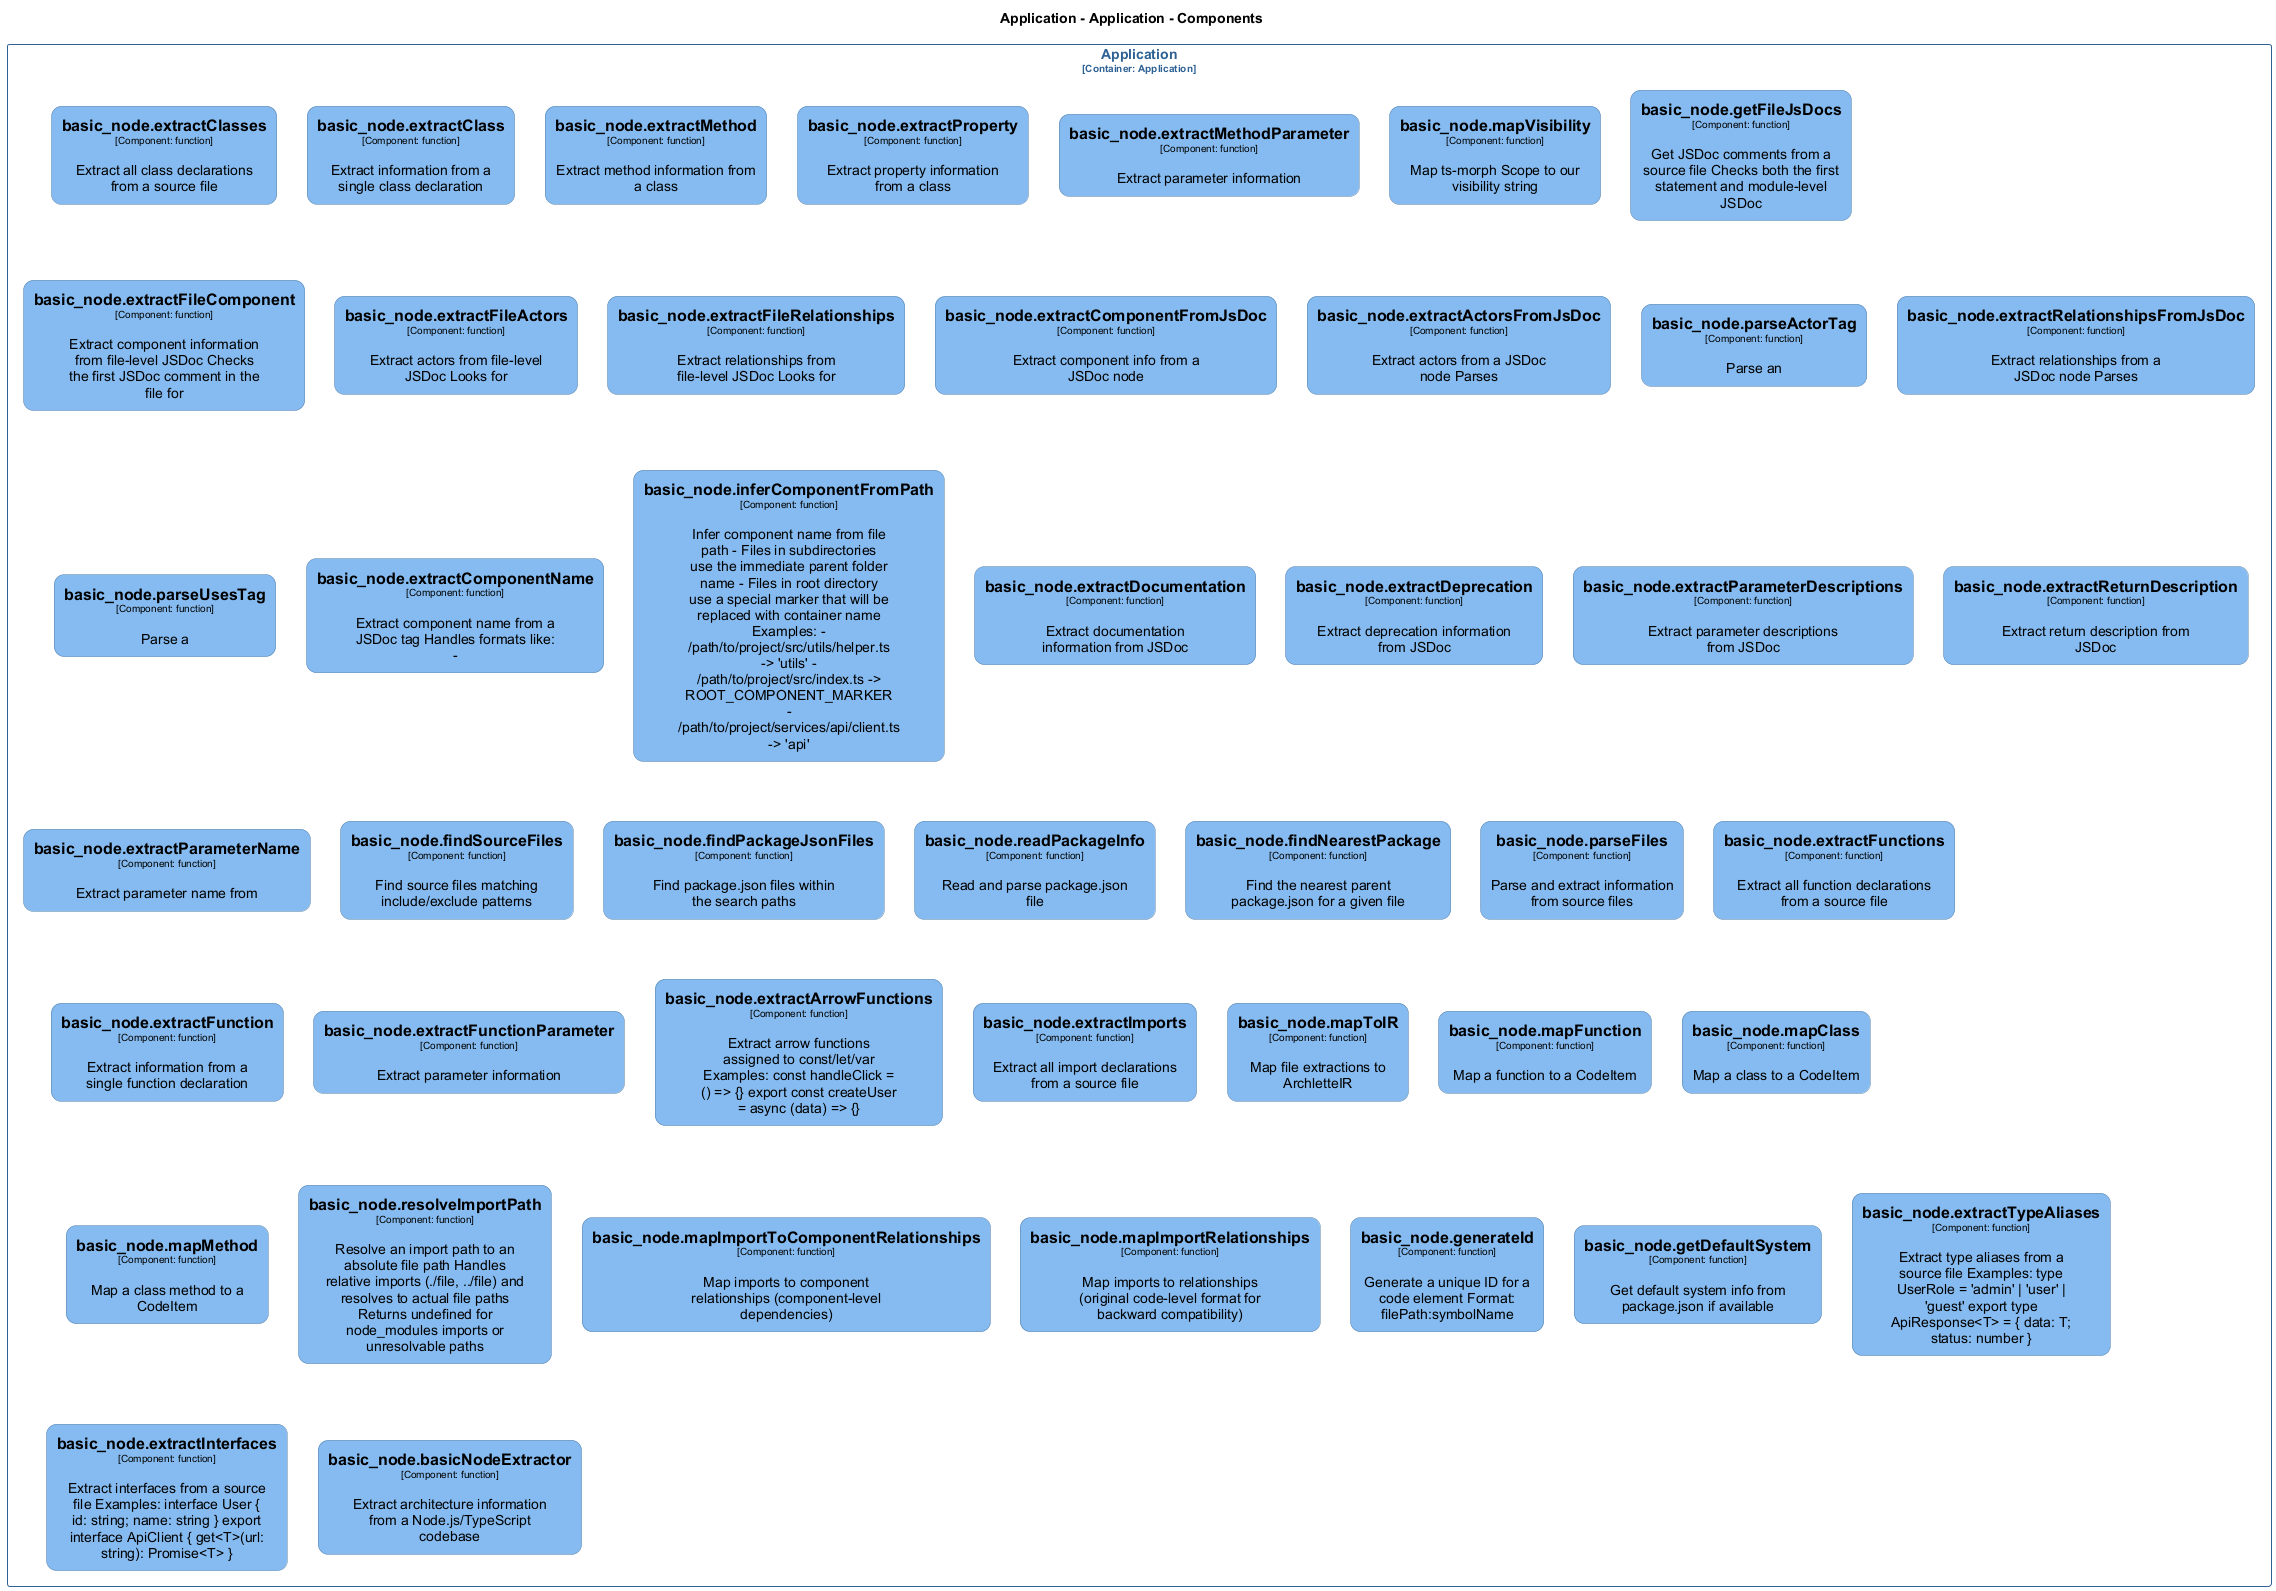

The diagram above was rendered by PlantUML. Its source (embedded in the PNG):
@startuml
set separator none
title Application - Application - Components

top to bottom direction
skinparam ranksep 60
skinparam nodesep 30

skinparam {
  arrowFontSize 10
  defaultTextAlignment center
  wrapWidth 200
  maxMessageSize 100
  defaultFontName "Arial"
}

hide stereotype

skinparam rectangle<<Application.Application.basic_nodebasicNodeExtractor>> {
  BackgroundColor #85bbf0
  FontColor #000000
  BorderColor #5d82a8
  roundCorner 20
  shadowing false
}
skinparam rectangle<<Application.Application.basic_nodeextractActorsFromJsDoc>> {
  BackgroundColor #85bbf0
  FontColor #000000
  BorderColor #5d82a8
  roundCorner 20
  shadowing false
}
skinparam rectangle<<Application.Application.basic_nodeextractArrowFunctions>> {
  BackgroundColor #85bbf0
  FontColor #000000
  BorderColor #5d82a8
  roundCorner 20
  shadowing false
}
skinparam rectangle<<Application.Application.basic_nodeextractClass>> {
  BackgroundColor #85bbf0
  FontColor #000000
  BorderColor #5d82a8
  roundCorner 20
  shadowing false
}
skinparam rectangle<<Application.Application.basic_nodeextractClasses>> {
  BackgroundColor #85bbf0
  FontColor #000000
  BorderColor #5d82a8
  roundCorner 20
  shadowing false
}
skinparam rectangle<<Application.Application.basic_nodeextractComponentFromJsDoc>> {
  BackgroundColor #85bbf0
  FontColor #000000
  BorderColor #5d82a8
  roundCorner 20
  shadowing false
}
skinparam rectangle<<Application.Application.basic_nodeextractComponentName>> {
  BackgroundColor #85bbf0
  FontColor #000000
  BorderColor #5d82a8
  roundCorner 20
  shadowing false
}
skinparam rectangle<<Application.Application.basic_nodeextractDeprecation>> {
  BackgroundColor #85bbf0
  FontColor #000000
  BorderColor #5d82a8
  roundCorner 20
  shadowing false
}
skinparam rectangle<<Application.Application.basic_nodeextractDocumentation>> {
  BackgroundColor #85bbf0
  FontColor #000000
  BorderColor #5d82a8
  roundCorner 20
  shadowing false
}
skinparam rectangle<<Application.Application.basic_nodeextractFileActors>> {
  BackgroundColor #85bbf0
  FontColor #000000
  BorderColor #5d82a8
  roundCorner 20
  shadowing false
}
skinparam rectangle<<Application.Application.basic_nodeextractFileComponent>> {
  BackgroundColor #85bbf0
  FontColor #000000
  BorderColor #5d82a8
  roundCorner 20
  shadowing false
}
skinparam rectangle<<Application.Application.basic_nodeextractFileRelationships>> {
  BackgroundColor #85bbf0
  FontColor #000000
  BorderColor #5d82a8
  roundCorner 20
  shadowing false
}
skinparam rectangle<<Application.Application.basic_nodeextractFunction>> {
  BackgroundColor #85bbf0
  FontColor #000000
  BorderColor #5d82a8
  roundCorner 20
  shadowing false
}
skinparam rectangle<<Application.Application.basic_nodeextractFunctionParameter>> {
  BackgroundColor #85bbf0
  FontColor #000000
  BorderColor #5d82a8
  roundCorner 20
  shadowing false
}
skinparam rectangle<<Application.Application.basic_nodeextractFunctions>> {
  BackgroundColor #85bbf0
  FontColor #000000
  BorderColor #5d82a8
  roundCorner 20
  shadowing false
}
skinparam rectangle<<Application.Application.basic_nodeextractImports>> {
  BackgroundColor #85bbf0
  FontColor #000000
  BorderColor #5d82a8
  roundCorner 20
  shadowing false
}
skinparam rectangle<<Application.Application.basic_nodeextractInterfaces>> {
  BackgroundColor #85bbf0
  FontColor #000000
  BorderColor #5d82a8
  roundCorner 20
  shadowing false
}
skinparam rectangle<<Application.Application.basic_nodeextractMethod>> {
  BackgroundColor #85bbf0
  FontColor #000000
  BorderColor #5d82a8
  roundCorner 20
  shadowing false
}
skinparam rectangle<<Application.Application.basic_nodeextractMethodParameter>> {
  BackgroundColor #85bbf0
  FontColor #000000
  BorderColor #5d82a8
  roundCorner 20
  shadowing false
}
skinparam rectangle<<Application.Application.basic_nodeextractParameterDescriptions>> {
  BackgroundColor #85bbf0
  FontColor #000000
  BorderColor #5d82a8
  roundCorner 20
  shadowing false
}
skinparam rectangle<<Application.Application.basic_nodeextractParameterName>> {
  BackgroundColor #85bbf0
  FontColor #000000
  BorderColor #5d82a8
  roundCorner 20
  shadowing false
}
skinparam rectangle<<Application.Application.basic_nodeextractProperty>> {
  BackgroundColor #85bbf0
  FontColor #000000
  BorderColor #5d82a8
  roundCorner 20
  shadowing false
}
skinparam rectangle<<Application.Application.basic_nodeextractRelationshipsFromJsDoc>> {
  BackgroundColor #85bbf0
  FontColor #000000
  BorderColor #5d82a8
  roundCorner 20
  shadowing false
}
skinparam rectangle<<Application.Application.basic_nodeextractReturnDescription>> {
  BackgroundColor #85bbf0
  FontColor #000000
  BorderColor #5d82a8
  roundCorner 20
  shadowing false
}
skinparam rectangle<<Application.Application.basic_nodeextractTypeAliases>> {
  BackgroundColor #85bbf0
  FontColor #000000
  BorderColor #5d82a8
  roundCorner 20
  shadowing false
}
skinparam rectangle<<Application.Application.basic_nodefindNearestPackage>> {
  BackgroundColor #85bbf0
  FontColor #000000
  BorderColor #5d82a8
  roundCorner 20
  shadowing false
}
skinparam rectangle<<Application.Application.basic_nodefindPackageJsonFiles>> {
  BackgroundColor #85bbf0
  FontColor #000000
  BorderColor #5d82a8
  roundCorner 20
  shadowing false
}
skinparam rectangle<<Application.Application.basic_nodefindSourceFiles>> {
  BackgroundColor #85bbf0
  FontColor #000000
  BorderColor #5d82a8
  roundCorner 20
  shadowing false
}
skinparam rectangle<<Application.Application.basic_nodegenerateId>> {
  BackgroundColor #85bbf0
  FontColor #000000
  BorderColor #5d82a8
  roundCorner 20
  shadowing false
}
skinparam rectangle<<Application.Application.basic_nodegetDefaultSystem>> {
  BackgroundColor #85bbf0
  FontColor #000000
  BorderColor #5d82a8
  roundCorner 20
  shadowing false
}
skinparam rectangle<<Application.Application.basic_nodegetFileJsDocs>> {
  BackgroundColor #85bbf0
  FontColor #000000
  BorderColor #5d82a8
  roundCorner 20
  shadowing false
}
skinparam rectangle<<Application.Application.basic_nodeinferComponentFromPath>> {
  BackgroundColor #85bbf0
  FontColor #000000
  BorderColor #5d82a8
  roundCorner 20
  shadowing false
}
skinparam rectangle<<Application.Application.basic_nodemapClass>> {
  BackgroundColor #85bbf0
  FontColor #000000
  BorderColor #5d82a8
  roundCorner 20
  shadowing false
}
skinparam rectangle<<Application.Application.basic_nodemapFunction>> {
  BackgroundColor #85bbf0
  FontColor #000000
  BorderColor #5d82a8
  roundCorner 20
  shadowing false
}
skinparam rectangle<<Application.Application.basic_nodemapImportRelationships>> {
  BackgroundColor #85bbf0
  FontColor #000000
  BorderColor #5d82a8
  roundCorner 20
  shadowing false
}
skinparam rectangle<<Application.Application.basic_nodemapImportToComponentRelationships>> {
  BackgroundColor #85bbf0
  FontColor #000000
  BorderColor #5d82a8
  roundCorner 20
  shadowing false
}
skinparam rectangle<<Application.Application.basic_nodemapMethod>> {
  BackgroundColor #85bbf0
  FontColor #000000
  BorderColor #5d82a8
  roundCorner 20
  shadowing false
}
skinparam rectangle<<Application.Application.basic_nodemapToIR>> {
  BackgroundColor #85bbf0
  FontColor #000000
  BorderColor #5d82a8
  roundCorner 20
  shadowing false
}
skinparam rectangle<<Application.Application.basic_nodemapVisibility>> {
  BackgroundColor #85bbf0
  FontColor #000000
  BorderColor #5d82a8
  roundCorner 20
  shadowing false
}
skinparam rectangle<<Application.Application.basic_nodeparseActorTag>> {
  BackgroundColor #85bbf0
  FontColor #000000
  BorderColor #5d82a8
  roundCorner 20
  shadowing false
}
skinparam rectangle<<Application.Application.basic_nodeparseFiles>> {
  BackgroundColor #85bbf0
  FontColor #000000
  BorderColor #5d82a8
  roundCorner 20
  shadowing false
}
skinparam rectangle<<Application.Application.basic_nodeparseUsesTag>> {
  BackgroundColor #85bbf0
  FontColor #000000
  BorderColor #5d82a8
  roundCorner 20
  shadowing false
}
skinparam rectangle<<Application.Application.basic_nodereadPackageInfo>> {
  BackgroundColor #85bbf0
  FontColor #000000
  BorderColor #5d82a8
  roundCorner 20
  shadowing false
}
skinparam rectangle<<Application.Application.basic_noderesolveImportPath>> {
  BackgroundColor #85bbf0
  FontColor #000000
  BorderColor #5d82a8
  roundCorner 20
  shadowing false
}
skinparam rectangle<<Application.Application>> {
  BorderColor #2e6295
  FontColor #2e6295
  shadowing false
}

rectangle "Application\n<size:10>[Container: Application]</size>" <<Application.Application>> {
  rectangle "==basic_node.extractClasses\n<size:10>[Component: function]</size>\n\nExtract all class declarations from a source file" <<Application.Application.basic_nodeextractClasses>> as Application.Application.basic_nodeextractClasses
  rectangle "==basic_node.extractClass\n<size:10>[Component: function]</size>\n\nExtract information from a single class declaration" <<Application.Application.basic_nodeextractClass>> as Application.Application.basic_nodeextractClass
  rectangle "==basic_node.extractMethod\n<size:10>[Component: function]</size>\n\nExtract method information from a class" <<Application.Application.basic_nodeextractMethod>> as Application.Application.basic_nodeextractMethod
  rectangle "==basic_node.extractProperty\n<size:10>[Component: function]</size>\n\nExtract property information from a class" <<Application.Application.basic_nodeextractProperty>> as Application.Application.basic_nodeextractProperty
  rectangle "==basic_node.extractMethodParameter\n<size:10>[Component: function]</size>\n\nExtract parameter information" <<Application.Application.basic_nodeextractMethodParameter>> as Application.Application.basic_nodeextractMethodParameter
  rectangle "==basic_node.mapVisibility\n<size:10>[Component: function]</size>\n\nMap ts-morph Scope to our visibility string" <<Application.Application.basic_nodemapVisibility>> as Application.Application.basic_nodemapVisibility
  rectangle "==basic_node.getFileJsDocs\n<size:10>[Component: function]</size>\n\nGet JSDoc comments from a source file Checks both the first statement and module-level JSDoc" <<Application.Application.basic_nodegetFileJsDocs>> as Application.Application.basic_nodegetFileJsDocs
  rectangle "==basic_node.extractFileComponent\n<size:10>[Component: function]</size>\n\nExtract component information from file-level JSDoc Checks the first JSDoc comment in the file for" <<Application.Application.basic_nodeextractFileComponent>> as Application.Application.basic_nodeextractFileComponent
  rectangle "==basic_node.extractFileActors\n<size:10>[Component: function]</size>\n\nExtract actors from file-level JSDoc Looks for" <<Application.Application.basic_nodeextractFileActors>> as Application.Application.basic_nodeextractFileActors
  rectangle "==basic_node.extractFileRelationships\n<size:10>[Component: function]</size>\n\nExtract relationships from file-level JSDoc Looks for" <<Application.Application.basic_nodeextractFileRelationships>> as Application.Application.basic_nodeextractFileRelationships
  rectangle "==basic_node.extractComponentFromJsDoc\n<size:10>[Component: function]</size>\n\nExtract component info from a JSDoc node" <<Application.Application.basic_nodeextractComponentFromJsDoc>> as Application.Application.basic_nodeextractComponentFromJsDoc
  rectangle "==basic_node.extractActorsFromJsDoc\n<size:10>[Component: function]</size>\n\nExtract actors from a JSDoc node Parses" <<Application.Application.basic_nodeextractActorsFromJsDoc>> as Application.Application.basic_nodeextractActorsFromJsDoc
  rectangle "==basic_node.parseActorTag\n<size:10>[Component: function]</size>\n\nParse an" <<Application.Application.basic_nodeparseActorTag>> as Application.Application.basic_nodeparseActorTag
  rectangle "==basic_node.extractRelationshipsFromJsDoc\n<size:10>[Component: function]</size>\n\nExtract relationships from a JSDoc node Parses" <<Application.Application.basic_nodeextractRelationshipsFromJsDoc>> as Application.Application.basic_nodeextractRelationshipsFromJsDoc
  rectangle "==basic_node.parseUsesTag\n<size:10>[Component: function]</size>\n\nParse a" <<Application.Application.basic_nodeparseUsesTag>> as Application.Application.basic_nodeparseUsesTag
  rectangle "==basic_node.extractComponentName\n<size:10>[Component: function]</size>\n\nExtract component name from a JSDoc tag Handles formats like: -" <<Application.Application.basic_nodeextractComponentName>> as Application.Application.basic_nodeextractComponentName
  rectangle "==basic_node.inferComponentFromPath\n<size:10>[Component: function]</size>\n\nInfer component name from file path - Files in subdirectories use the immediate parent folder name - Files in root directory use a special marker that will be replaced with container name Examples: - /path/to/project/src/utils/helper.ts -> 'utils' - /path/to/project/src/index.ts -> ROOT_COMPONENT_MARKER - /path/to/project/services/api/client.ts -> 'api'" <<Application.Application.basic_nodeinferComponentFromPath>> as Application.Application.basic_nodeinferComponentFromPath
  rectangle "==basic_node.extractDocumentation\n<size:10>[Component: function]</size>\n\nExtract documentation information from JSDoc" <<Application.Application.basic_nodeextractDocumentation>> as Application.Application.basic_nodeextractDocumentation
  rectangle "==basic_node.extractDeprecation\n<size:10>[Component: function]</size>\n\nExtract deprecation information from JSDoc" <<Application.Application.basic_nodeextractDeprecation>> as Application.Application.basic_nodeextractDeprecation
  rectangle "==basic_node.extractParameterDescriptions\n<size:10>[Component: function]</size>\n\nExtract parameter descriptions from JSDoc" <<Application.Application.basic_nodeextractParameterDescriptions>> as Application.Application.basic_nodeextractParameterDescriptions
  rectangle "==basic_node.extractReturnDescription\n<size:10>[Component: function]</size>\n\nExtract return description from JSDoc" <<Application.Application.basic_nodeextractReturnDescription>> as Application.Application.basic_nodeextractReturnDescription
  rectangle "==basic_node.extractParameterName\n<size:10>[Component: function]</size>\n\nExtract parameter name from" <<Application.Application.basic_nodeextractParameterName>> as Application.Application.basic_nodeextractParameterName
  rectangle "==basic_node.findSourceFiles\n<size:10>[Component: function]</size>\n\nFind source files matching include/exclude patterns" <<Application.Application.basic_nodefindSourceFiles>> as Application.Application.basic_nodefindSourceFiles
  rectangle "==basic_node.findPackageJsonFiles\n<size:10>[Component: function]</size>\n\nFind package.json files within the search paths" <<Application.Application.basic_nodefindPackageJsonFiles>> as Application.Application.basic_nodefindPackageJsonFiles
  rectangle "==basic_node.readPackageInfo\n<size:10>[Component: function]</size>\n\nRead and parse package.json file" <<Application.Application.basic_nodereadPackageInfo>> as Application.Application.basic_nodereadPackageInfo
  rectangle "==basic_node.findNearestPackage\n<size:10>[Component: function]</size>\n\nFind the nearest parent package.json for a given file" <<Application.Application.basic_nodefindNearestPackage>> as Application.Application.basic_nodefindNearestPackage
  rectangle "==basic_node.parseFiles\n<size:10>[Component: function]</size>\n\nParse and extract information from source files" <<Application.Application.basic_nodeparseFiles>> as Application.Application.basic_nodeparseFiles
  rectangle "==basic_node.extractFunctions\n<size:10>[Component: function]</size>\n\nExtract all function declarations from a source file" <<Application.Application.basic_nodeextractFunctions>> as Application.Application.basic_nodeextractFunctions
  rectangle "==basic_node.extractFunction\n<size:10>[Component: function]</size>\n\nExtract information from a single function declaration" <<Application.Application.basic_nodeextractFunction>> as Application.Application.basic_nodeextractFunction
  rectangle "==basic_node.extractFunctionParameter\n<size:10>[Component: function]</size>\n\nExtract parameter information" <<Application.Application.basic_nodeextractFunctionParameter>> as Application.Application.basic_nodeextractFunctionParameter
  rectangle "==basic_node.extractArrowFunctions\n<size:10>[Component: function]</size>\n\nExtract arrow functions assigned to const/let/var Examples: const handleClick = () => {} export const createUser = async (data) => {}" <<Application.Application.basic_nodeextractArrowFunctions>> as Application.Application.basic_nodeextractArrowFunctions
  rectangle "==basic_node.extractImports\n<size:10>[Component: function]</size>\n\nExtract all import declarations from a source file" <<Application.Application.basic_nodeextractImports>> as Application.Application.basic_nodeextractImports
  rectangle "==basic_node.mapToIR\n<size:10>[Component: function]</size>\n\nMap file extractions to ArchletteIR" <<Application.Application.basic_nodemapToIR>> as Application.Application.basic_nodemapToIR
  rectangle "==basic_node.mapFunction\n<size:10>[Component: function]</size>\n\nMap a function to a CodeItem" <<Application.Application.basic_nodemapFunction>> as Application.Application.basic_nodemapFunction
  rectangle "==basic_node.mapClass\n<size:10>[Component: function]</size>\n\nMap a class to a CodeItem" <<Application.Application.basic_nodemapClass>> as Application.Application.basic_nodemapClass
  rectangle "==basic_node.mapMethod\n<size:10>[Component: function]</size>\n\nMap a class method to a CodeItem" <<Application.Application.basic_nodemapMethod>> as Application.Application.basic_nodemapMethod
  rectangle "==basic_node.resolveImportPath\n<size:10>[Component: function]</size>\n\nResolve an import path to an absolute file path Handles relative imports (./file, ../file) and resolves to actual file paths Returns undefined for node_modules imports or unresolvable paths" <<Application.Application.basic_noderesolveImportPath>> as Application.Application.basic_noderesolveImportPath
  rectangle "==basic_node.mapImportToComponentRelationships\n<size:10>[Component: function]</size>\n\nMap imports to component relationships (component-level dependencies)" <<Application.Application.basic_nodemapImportToComponentRelationships>> as Application.Application.basic_nodemapImportToComponentRelationships
  rectangle "==basic_node.mapImportRelationships\n<size:10>[Component: function]</size>\n\nMap imports to relationships (original code-level format for backward compatibility)" <<Application.Application.basic_nodemapImportRelationships>> as Application.Application.basic_nodemapImportRelationships
  rectangle "==basic_node.generateId\n<size:10>[Component: function]</size>\n\nGenerate a unique ID for a code element Format: filePath:symbolName" <<Application.Application.basic_nodegenerateId>> as Application.Application.basic_nodegenerateId
  rectangle "==basic_node.getDefaultSystem\n<size:10>[Component: function]</size>\n\nGet default system info from package.json if available" <<Application.Application.basic_nodegetDefaultSystem>> as Application.Application.basic_nodegetDefaultSystem
  rectangle "==basic_node.extractTypeAliases\n<size:10>[Component: function]</size>\n\nExtract type aliases from a source file Examples: type UserRole = 'admin' | 'user' | 'guest' export type ApiResponse<T> = { data: T; status: number }" <<Application.Application.basic_nodeextractTypeAliases>> as Application.Application.basic_nodeextractTypeAliases
  rectangle "==basic_node.extractInterfaces\n<size:10>[Component: function]</size>\n\nExtract interfaces from a source file Examples: interface User { id: string; name: string } export interface ApiClient { get<T>(url: string): Promise<T> }" <<Application.Application.basic_nodeextractInterfaces>> as Application.Application.basic_nodeextractInterfaces
  rectangle "==basic_node.basicNodeExtractor\n<size:10>[Component: function]</size>\n\nExtract architecture information from a Node.js/TypeScript codebase" <<Application.Application.basic_nodebasicNodeExtractor>> as Application.Application.basic_nodebasicNodeExtractor
}

@enduml